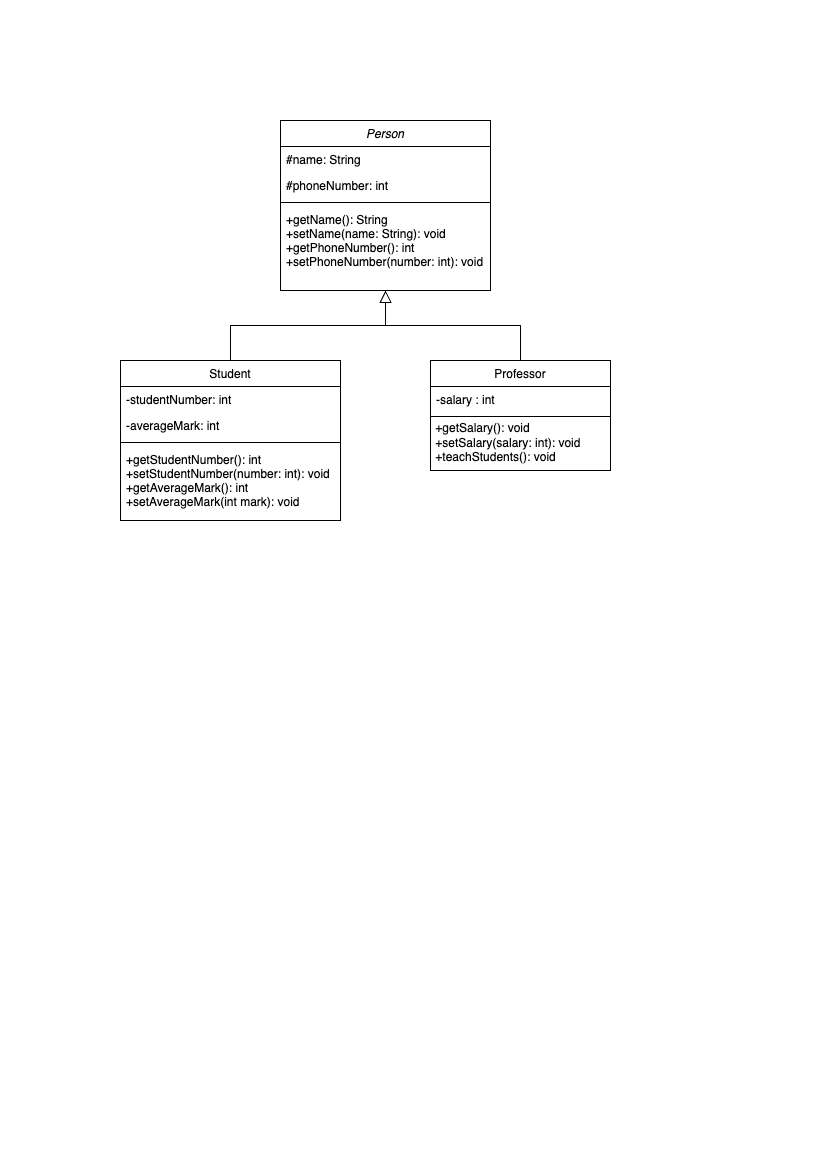

The diagram above was exported from draw.io. Its source (the exported page's mxGraphModel, read from the mxfile embedded in the PNG):
<mxGraphModel dx="946" dy="462" grid="1" gridSize="10" guides="1" tooltips="1" connect="1" arrows="1" fold="1" page="1" pageScale="1" pageWidth="827" pageHeight="1169" math="0" shadow="0">
  <root>
    <mxCell id="WIyWlLk6GJQsqaUBKTNV-0" />
    <mxCell id="WIyWlLk6GJQsqaUBKTNV-1" parent="WIyWlLk6GJQsqaUBKTNV-0" />
    <mxCell id="zkfFHV4jXpPFQw0GAbJ--0" value="Person" style="swimlane;fontStyle=2;align=center;verticalAlign=top;childLayout=stackLayout;horizontal=1;startSize=26;horizontalStack=0;resizeParent=1;resizeLast=0;collapsible=1;marginBottom=0;rounded=0;shadow=0;strokeWidth=1;" parent="WIyWlLk6GJQsqaUBKTNV-1" vertex="1">
      <mxGeometry x="280" y="120" width="210" height="170" as="geometry">
        <mxRectangle x="230" y="140" width="160" height="26" as="alternateBounds" />
      </mxGeometry>
    </mxCell>
    <mxCell id="zkfFHV4jXpPFQw0GAbJ--1" value="#name: String" style="text;align=left;verticalAlign=top;spacingLeft=4;spacingRight=4;overflow=hidden;rotatable=0;points=[[0,0.5],[1,0.5]];portConstraint=eastwest;" parent="zkfFHV4jXpPFQw0GAbJ--0" vertex="1">
      <mxGeometry y="26" width="210" height="26" as="geometry" />
    </mxCell>
    <mxCell id="zkfFHV4jXpPFQw0GAbJ--2" value="#phoneNumber: int" style="text;align=left;verticalAlign=top;spacingLeft=4;spacingRight=4;overflow=hidden;rotatable=0;points=[[0,0.5],[1,0.5]];portConstraint=eastwest;rounded=0;shadow=0;html=0;" parent="zkfFHV4jXpPFQw0GAbJ--0" vertex="1">
      <mxGeometry y="52" width="210" height="26" as="geometry" />
    </mxCell>
    <mxCell id="zkfFHV4jXpPFQw0GAbJ--4" value="" style="line;html=1;strokeWidth=1;align=left;verticalAlign=middle;spacingTop=-1;spacingLeft=3;spacingRight=3;rotatable=0;labelPosition=right;points=[];portConstraint=eastwest;" parent="zkfFHV4jXpPFQw0GAbJ--0" vertex="1">
      <mxGeometry y="78" width="210" height="8" as="geometry" />
    </mxCell>
    <mxCell id="zkfFHV4jXpPFQw0GAbJ--5" value="+getName(): String&#10;+setName(name: String): void&#10;+getPhoneNumber(): int&#10;+setPhoneNumber(number: int): void" style="text;align=left;verticalAlign=top;spacingLeft=4;spacingRight=4;overflow=hidden;rotatable=0;points=[[0,0.5],[1,0.5]];portConstraint=eastwest;" parent="zkfFHV4jXpPFQw0GAbJ--0" vertex="1">
      <mxGeometry y="86" width="210" height="84" as="geometry" />
    </mxCell>
    <mxCell id="zkfFHV4jXpPFQw0GAbJ--6" value="Student" style="swimlane;fontStyle=0;align=center;verticalAlign=top;childLayout=stackLayout;horizontal=1;startSize=26;horizontalStack=0;resizeParent=1;resizeLast=0;collapsible=1;marginBottom=0;rounded=0;shadow=0;strokeWidth=1;" parent="WIyWlLk6GJQsqaUBKTNV-1" vertex="1">
      <mxGeometry x="120" y="360" width="220" height="160" as="geometry">
        <mxRectangle x="130" y="380" width="160" height="26" as="alternateBounds" />
      </mxGeometry>
    </mxCell>
    <mxCell id="zkfFHV4jXpPFQw0GAbJ--7" value="-studentNumber: int" style="text;align=left;verticalAlign=top;spacingLeft=4;spacingRight=4;overflow=hidden;rotatable=0;points=[[0,0.5],[1,0.5]];portConstraint=eastwest;" parent="zkfFHV4jXpPFQw0GAbJ--6" vertex="1">
      <mxGeometry y="26" width="220" height="26" as="geometry" />
    </mxCell>
    <mxCell id="zkfFHV4jXpPFQw0GAbJ--8" value="-averageMark: int" style="text;align=left;verticalAlign=top;spacingLeft=4;spacingRight=4;overflow=hidden;rotatable=0;points=[[0,0.5],[1,0.5]];portConstraint=eastwest;rounded=0;shadow=0;html=0;" parent="zkfFHV4jXpPFQw0GAbJ--6" vertex="1">
      <mxGeometry y="52" width="220" height="26" as="geometry" />
    </mxCell>
    <mxCell id="zkfFHV4jXpPFQw0GAbJ--9" value="" style="line;html=1;strokeWidth=1;align=left;verticalAlign=middle;spacingTop=-1;spacingLeft=3;spacingRight=3;rotatable=0;labelPosition=right;points=[];portConstraint=eastwest;" parent="zkfFHV4jXpPFQw0GAbJ--6" vertex="1">
      <mxGeometry y="78" width="220" height="8" as="geometry" />
    </mxCell>
    <mxCell id="zkfFHV4jXpPFQw0GAbJ--11" value="+getStudentNumber(): int&#10;+setStudentNumber(number: int): void&#10;+getAverageMark(): int&#10;+setAverageMark(int mark): void" style="text;align=left;verticalAlign=top;spacingLeft=4;spacingRight=4;overflow=hidden;rotatable=0;points=[[0,0.5],[1,0.5]];portConstraint=eastwest;" parent="zkfFHV4jXpPFQw0GAbJ--6" vertex="1">
      <mxGeometry y="86" width="220" height="74" as="geometry" />
    </mxCell>
    <mxCell id="zkfFHV4jXpPFQw0GAbJ--12" value="" style="endArrow=block;endSize=10;endFill=0;shadow=0;strokeWidth=1;rounded=0;edgeStyle=elbowEdgeStyle;elbow=vertical;" parent="WIyWlLk6GJQsqaUBKTNV-1" source="zkfFHV4jXpPFQw0GAbJ--6" target="zkfFHV4jXpPFQw0GAbJ--0" edge="1">
      <mxGeometry width="160" relative="1" as="geometry">
        <mxPoint x="200" y="203" as="sourcePoint" />
        <mxPoint x="200" y="203" as="targetPoint" />
      </mxGeometry>
    </mxCell>
    <mxCell id="zkfFHV4jXpPFQw0GAbJ--13" value="Professor" style="swimlane;fontStyle=0;align=center;verticalAlign=top;childLayout=stackLayout;horizontal=1;startSize=26;horizontalStack=0;resizeParent=1;resizeLast=0;collapsible=1;marginBottom=0;rounded=0;shadow=0;strokeWidth=1;" parent="WIyWlLk6GJQsqaUBKTNV-1" vertex="1">
      <mxGeometry x="430" y="360" width="180" height="110" as="geometry">
        <mxRectangle x="340" y="380" width="170" height="26" as="alternateBounds" />
      </mxGeometry>
    </mxCell>
    <mxCell id="zkfFHV4jXpPFQw0GAbJ--14" value="-salary : int" style="text;align=left;verticalAlign=top;spacingLeft=4;spacingRight=4;overflow=hidden;rotatable=0;points=[[0,0.5],[1,0.5]];portConstraint=eastwest;" parent="zkfFHV4jXpPFQw0GAbJ--13" vertex="1">
      <mxGeometry y="26" width="180" height="26" as="geometry" />
    </mxCell>
    <mxCell id="zkfFHV4jXpPFQw0GAbJ--15" value="" style="line;html=1;strokeWidth=1;align=left;verticalAlign=middle;spacingTop=-1;spacingLeft=3;spacingRight=3;rotatable=0;labelPosition=right;points=[];portConstraint=eastwest;" parent="zkfFHV4jXpPFQw0GAbJ--13" vertex="1">
      <mxGeometry y="52" width="180" height="8" as="geometry" />
    </mxCell>
    <mxCell id="aUmE2toy5qd5TvTR8Bh--5" value="&lt;br&gt;&amp;nbsp;+getSalary(): void&lt;br&gt;&amp;nbsp;+setSalary(salary: int): void&lt;br&gt;&amp;nbsp;+teachStudents(): void" style="text;html=1;strokeColor=none;fillColor=none;align=left;verticalAlign=middle;whiteSpace=wrap;rounded=0;" vertex="1" parent="zkfFHV4jXpPFQw0GAbJ--13">
      <mxGeometry y="60" width="180" height="30" as="geometry" />
    </mxCell>
    <mxCell id="zkfFHV4jXpPFQw0GAbJ--16" value="" style="endArrow=block;endSize=10;endFill=0;shadow=0;strokeWidth=1;rounded=0;edgeStyle=elbowEdgeStyle;elbow=vertical;" parent="WIyWlLk6GJQsqaUBKTNV-1" source="zkfFHV4jXpPFQw0GAbJ--13" target="zkfFHV4jXpPFQw0GAbJ--0" edge="1">
      <mxGeometry width="160" relative="1" as="geometry">
        <mxPoint x="210" y="373" as="sourcePoint" />
        <mxPoint x="310" y="271" as="targetPoint" />
      </mxGeometry>
    </mxCell>
  </root>
</mxGraphModel>